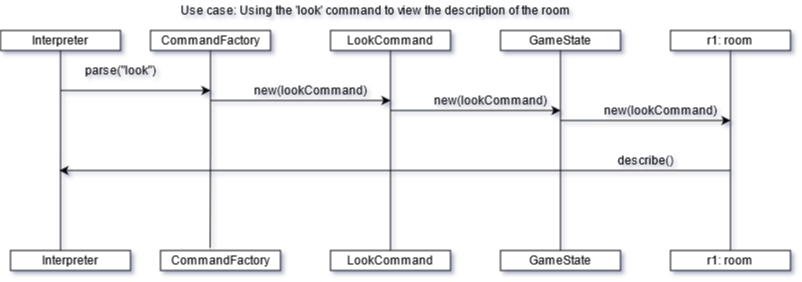

The diagram above was exported from draw.io. Its source (the exported page's mxGraphModel, read from the mxfile embedded in the PNG):
<mxGraphModel dx="1102" dy="1730" grid="1" gridSize="10" guides="1" tooltips="1" connect="1" arrows="1" fold="1" page="1" pageScale="1" pageWidth="850" pageHeight="1100" math="0" shadow="0">
  <root>
    <mxCell id="0" />
    <mxCell id="1" parent="0" />
    <mxCell id="e0yE98Mji-KEQpycep-L-2" style="edgeStyle=orthogonalEdgeStyle;rounded=0;orthogonalLoop=1;jettySize=auto;html=1;endArrow=none;endFill=0;entryX=0.417;entryY=0;entryDx=0;entryDy=0;entryPerimeter=0;" parent="1" source="e0yE98Mji-KEQpycep-L-1" target="695nE1N30Oy9RfhEpWWQ-13" edge="1">
      <mxGeometry relative="1" as="geometry">
        <mxPoint x="70" y="770" as="targetPoint" />
      </mxGeometry>
    </mxCell>
    <mxCell id="e0yE98Mji-KEQpycep-L-1" value="Interpreter" style="rounded=0;whiteSpace=wrap;html=1;" parent="1" vertex="1">
      <mxGeometry x="10" y="10" width="120" height="20" as="geometry" />
    </mxCell>
    <mxCell id="e0yE98Mji-KEQpycep-L-9" style="edgeStyle=orthogonalEdgeStyle;rounded=0;orthogonalLoop=1;jettySize=auto;html=1;endArrow=none;endFill=0;entryX=0.414;entryY=-0.119;entryDx=0;entryDy=0;entryPerimeter=0;" parent="1" source="e0yE98Mji-KEQpycep-L-3" target="695nE1N30Oy9RfhEpWWQ-12" edge="1">
      <mxGeometry relative="1" as="geometry">
        <mxPoint x="220" y="219" as="targetPoint" />
      </mxGeometry>
    </mxCell>
    <mxCell id="e0yE98Mji-KEQpycep-L-3" value="CommandFactory" style="rounded=0;whiteSpace=wrap;html=1;" parent="1" vertex="1">
      <mxGeometry x="160" y="10" width="120" height="20" as="geometry" />
    </mxCell>
    <mxCell id="e0yE98Mji-KEQpycep-L-12" style="edgeStyle=orthogonalEdgeStyle;rounded=0;orthogonalLoop=1;jettySize=auto;html=1;endArrow=none;endFill=0;entryX=0.5;entryY=0;entryDx=0;entryDy=0;" parent="1" source="e0yE98Mji-KEQpycep-L-4" target="695nE1N30Oy9RfhEpWWQ-11" edge="1">
      <mxGeometry relative="1" as="geometry">
        <mxPoint x="400" y="210" as="targetPoint" />
      </mxGeometry>
    </mxCell>
    <mxCell id="e0yE98Mji-KEQpycep-L-4" value="LookCommand" style="rounded=0;whiteSpace=wrap;html=1;" parent="1" vertex="1">
      <mxGeometry x="340" y="10" width="120" height="20" as="geometry" />
    </mxCell>
    <mxCell id="695nE1N30Oy9RfhEpWWQ-1" style="edgeStyle=orthogonalEdgeStyle;rounded=0;orthogonalLoop=1;jettySize=auto;html=1;endArrow=none;endFill=0;" parent="1" source="e0yE98Mji-KEQpycep-L-5" edge="1">
      <mxGeometry relative="1" as="geometry">
        <mxPoint x="570" y="230" as="targetPoint" />
      </mxGeometry>
    </mxCell>
    <mxCell id="e0yE98Mji-KEQpycep-L-5" value="GameState" style="rounded=0;whiteSpace=wrap;html=1;" parent="1" vertex="1">
      <mxGeometry x="510" y="10" width="120" height="20" as="geometry" />
    </mxCell>
    <mxCell id="695nE1N30Oy9RfhEpWWQ-2" style="edgeStyle=orthogonalEdgeStyle;rounded=0;orthogonalLoop=1;jettySize=auto;html=1;endArrow=none;endFill=0;entryX=0.5;entryY=0;entryDx=0;entryDy=0;" parent="1" source="e0yE98Mji-KEQpycep-L-6" target="695nE1N30Oy9RfhEpWWQ-10" edge="1">
      <mxGeometry relative="1" as="geometry">
        <mxPoint x="740" y="240" as="targetPoint" />
      </mxGeometry>
    </mxCell>
    <mxCell id="e0yE98Mji-KEQpycep-L-6" value="r1: room" style="rounded=0;whiteSpace=wrap;html=1;" parent="1" vertex="1">
      <mxGeometry x="680" y="10" width="120" height="20" as="geometry" />
    </mxCell>
    <mxCell id="e0yE98Mji-KEQpycep-L-7" value="Use case: Using the 'look' command to view the description of the room" style="text;html=1;align=center;verticalAlign=middle;resizable=0;points=[];autosize=1;" parent="1" vertex="1">
      <mxGeometry x="190" y="-20" width="390" height="20" as="geometry" />
    </mxCell>
    <mxCell id="e0yE98Mji-KEQpycep-L-8" value="parse(&quot;look&quot;)" style="text;html=1;align=center;verticalAlign=middle;resizable=0;points=[];autosize=1;" parent="1" vertex="1">
      <mxGeometry x="90" y="40" width="80" height="20" as="geometry" />
    </mxCell>
    <mxCell id="e0yE98Mji-KEQpycep-L-10" value="" style="endArrow=classic;html=1;" parent="1" edge="1">
      <mxGeometry width="50" height="50" relative="1" as="geometry">
        <mxPoint x="70" y="70" as="sourcePoint" />
        <mxPoint x="220" y="70" as="targetPoint" />
      </mxGeometry>
    </mxCell>
    <mxCell id="e0yE98Mji-KEQpycep-L-11" value="" style="endArrow=classic;html=1;" parent="1" edge="1">
      <mxGeometry width="50" height="50" relative="1" as="geometry">
        <mxPoint x="220" y="80" as="sourcePoint" />
        <mxPoint x="400" y="80" as="targetPoint" />
      </mxGeometry>
    </mxCell>
    <mxCell id="e0yE98Mji-KEQpycep-L-13" value="new(lookCommand)" style="text;html=1;align=center;verticalAlign=middle;resizable=0;points=[];autosize=1;" parent="1" vertex="1">
      <mxGeometry x="260" y="60" width="120" height="20" as="geometry" />
    </mxCell>
    <mxCell id="e0yE98Mji-KEQpycep-L-14" value="" style="endArrow=classic;html=1;" parent="1" edge="1">
      <mxGeometry width="50" height="50" relative="1" as="geometry">
        <mxPoint x="400" y="90" as="sourcePoint" />
        <mxPoint x="570" y="90" as="targetPoint" />
      </mxGeometry>
    </mxCell>
    <mxCell id="e0yE98Mji-KEQpycep-L-15" value="new(lookCommand)" style="text;html=1;align=center;verticalAlign=middle;resizable=0;points=[];autosize=1;" parent="1" vertex="1">
      <mxGeometry x="440" y="70" width="120" height="20" as="geometry" />
    </mxCell>
    <mxCell id="695nE1N30Oy9RfhEpWWQ-3" value="" style="endArrow=classic;html=1;" parent="1" edge="1">
      <mxGeometry width="50" height="50" relative="1" as="geometry">
        <mxPoint x="570" y="100" as="sourcePoint" />
        <mxPoint x="740" y="100" as="targetPoint" />
      </mxGeometry>
    </mxCell>
    <mxCell id="695nE1N30Oy9RfhEpWWQ-4" value="new(lookCommand)" style="text;html=1;align=center;verticalAlign=middle;resizable=0;points=[];autosize=1;" parent="1" vertex="1">
      <mxGeometry x="610" y="80" width="120" height="20" as="geometry" />
    </mxCell>
    <mxCell id="695nE1N30Oy9RfhEpWWQ-5" value="" style="endArrow=classic;html=1;" parent="1" edge="1">
      <mxGeometry width="50" height="50" relative="1" as="geometry">
        <mxPoint x="740" y="150" as="sourcePoint" />
        <mxPoint x="69" y="150" as="targetPoint" />
      </mxGeometry>
    </mxCell>
    <mxCell id="695nE1N30Oy9RfhEpWWQ-6" value="describe()" style="text;html=1;align=center;verticalAlign=middle;resizable=0;points=[];autosize=1;" parent="1" vertex="1">
      <mxGeometry x="620" y="130" width="70" height="20" as="geometry" />
    </mxCell>
    <mxCell id="695nE1N30Oy9RfhEpWWQ-8" value="GameState" style="rounded=0;whiteSpace=wrap;html=1;" parent="1" vertex="1">
      <mxGeometry x="510" y="230" width="120" height="20" as="geometry" />
    </mxCell>
    <mxCell id="695nE1N30Oy9RfhEpWWQ-10" value="r1: room" style="rounded=0;whiteSpace=wrap;html=1;" parent="1" vertex="1">
      <mxGeometry x="680" y="230" width="120" height="20" as="geometry" />
    </mxCell>
    <mxCell id="695nE1N30Oy9RfhEpWWQ-11" value="LookCommand" style="rounded=0;whiteSpace=wrap;html=1;" parent="1" vertex="1">
      <mxGeometry x="340" y="230" width="120" height="20" as="geometry" />
    </mxCell>
    <mxCell id="695nE1N30Oy9RfhEpWWQ-12" value="CommandFactory" style="rounded=0;whiteSpace=wrap;html=1;" parent="1" vertex="1">
      <mxGeometry x="170" y="230" width="120" height="20" as="geometry" />
    </mxCell>
    <mxCell id="695nE1N30Oy9RfhEpWWQ-13" value="Interpreter" style="rounded=0;whiteSpace=wrap;html=1;" parent="1" vertex="1">
      <mxGeometry x="20" y="230" width="120" height="20" as="geometry" />
    </mxCell>
  </root>
</mxGraphModel>